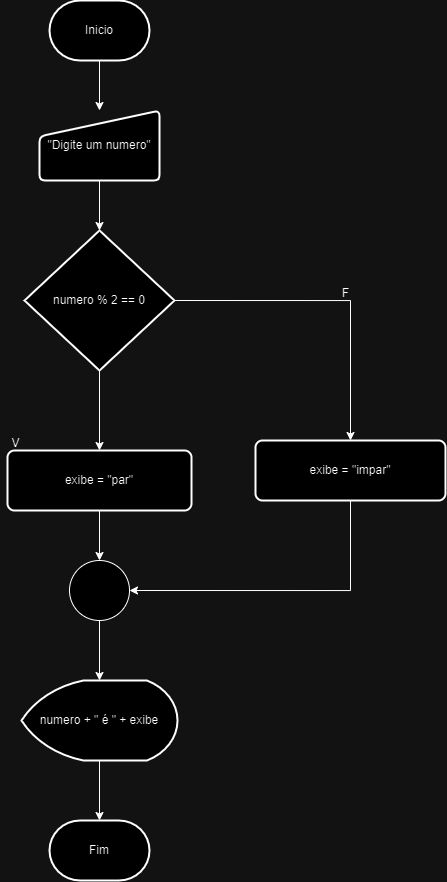

The diagram above was exported from draw.io. Its source (the exported page's mxGraphModel, read from the mxfile embedded in the PNG):
<mxGraphModel dx="1061" dy="581" grid="1" gridSize="10" guides="1" tooltips="1" connect="1" arrows="1" fold="1" page="1" pageScale="1" pageWidth="827" pageHeight="1169" math="0" shadow="0">
  <root>
    <mxCell id="0" />
    <mxCell id="1" parent="0" />
    <mxCell id="2_jtP83-I1bSK_XwbIe3-6" style="edgeStyle=orthogonalEdgeStyle;rounded=0;orthogonalLoop=1;jettySize=auto;html=1;exitX=0.5;exitY=1;exitDx=0;exitDy=0;exitPerimeter=0;" edge="1" parent="1" source="An1CUqaCB_3__lfJsYsD-1" target="2_jtP83-I1bSK_XwbIe3-1">
      <mxGeometry relative="1" as="geometry" />
    </mxCell>
    <mxCell id="An1CUqaCB_3__lfJsYsD-1" value="Inicio" style="strokeWidth=2;html=1;shape=mxgraph.flowchart.terminator;whiteSpace=wrap;" vertex="1" parent="1">
      <mxGeometry x="364" y="10" width="100" height="60" as="geometry" />
    </mxCell>
    <mxCell id="An1CUqaCB_3__lfJsYsD-2" value="Fim&lt;br&gt;" style="strokeWidth=2;html=1;shape=mxgraph.flowchart.terminator;whiteSpace=wrap;" vertex="1" parent="1">
      <mxGeometry x="364" y="830" width="100" height="60" as="geometry" />
    </mxCell>
    <mxCell id="2_jtP83-I1bSK_XwbIe3-1" value="&quot;Digite um numero&quot;" style="html=1;strokeWidth=2;shape=manualInput;whiteSpace=wrap;rounded=1;size=26;arcSize=11;" vertex="1" parent="1">
      <mxGeometry x="354" y="120" width="120" height="70" as="geometry" />
    </mxCell>
    <mxCell id="RGPKUikajneQ8W0K1xPs-3" style="edgeStyle=orthogonalEdgeStyle;rounded=0;orthogonalLoop=1;jettySize=auto;html=1;exitX=0.5;exitY=1;exitDx=0;exitDy=0;exitPerimeter=0;entryX=0.5;entryY=0;entryDx=0;entryDy=0;" edge="1" parent="1" source="2_jtP83-I1bSK_XwbIe3-2" target="2_jtP83-I1bSK_XwbIe3-3">
      <mxGeometry relative="1" as="geometry" />
    </mxCell>
    <mxCell id="RGPKUikajneQ8W0K1xPs-4" style="edgeStyle=orthogonalEdgeStyle;rounded=0;orthogonalLoop=1;jettySize=auto;html=1;exitX=1;exitY=0.5;exitDx=0;exitDy=0;exitPerimeter=0;entryX=0.5;entryY=0;entryDx=0;entryDy=0;" edge="1" parent="1" source="2_jtP83-I1bSK_XwbIe3-2" target="2_jtP83-I1bSK_XwbIe3-4">
      <mxGeometry relative="1" as="geometry" />
    </mxCell>
    <mxCell id="2_jtP83-I1bSK_XwbIe3-2" value="numero % 2 == 0" style="strokeWidth=2;html=1;shape=mxgraph.flowchart.decision;whiteSpace=wrap;" vertex="1" parent="1">
      <mxGeometry x="339" y="240" width="150" height="140" as="geometry" />
    </mxCell>
    <mxCell id="2_jtP83-I1bSK_XwbIe3-3" value="exibe = &quot;par&quot;" style="rounded=1;whiteSpace=wrap;html=1;absoluteArcSize=1;arcSize=14;strokeWidth=2;" vertex="1" parent="1">
      <mxGeometry x="322" y="460" width="184" height="60" as="geometry" />
    </mxCell>
    <mxCell id="2_jtP83-I1bSK_XwbIe3-4" value="exibe = &quot;impar&quot;" style="rounded=1;whiteSpace=wrap;html=1;absoluteArcSize=1;arcSize=14;strokeWidth=2;" vertex="1" parent="1">
      <mxGeometry x="570" y="450" width="190" height="60" as="geometry" />
    </mxCell>
    <mxCell id="2_jtP83-I1bSK_XwbIe3-7" style="edgeStyle=orthogonalEdgeStyle;rounded=0;orthogonalLoop=1;jettySize=auto;html=1;exitX=0.5;exitY=1;exitDx=0;exitDy=0;entryX=0.5;entryY=0;entryDx=0;entryDy=0;entryPerimeter=0;" edge="1" parent="1" source="2_jtP83-I1bSK_XwbIe3-1" target="2_jtP83-I1bSK_XwbIe3-2">
      <mxGeometry relative="1" as="geometry" />
    </mxCell>
    <mxCell id="OpuMdpkBvByL9reTC2DV-1" value="" style="verticalLabelPosition=bottom;verticalAlign=top;html=1;shape=mxgraph.flowchart.on-page_reference;" vertex="1" parent="1">
      <mxGeometry x="384" y="570" width="60" height="60" as="geometry" />
    </mxCell>
    <mxCell id="RGPKUikajneQ8W0K1xPs-1" value="numero + &quot; é &quot; + exibe" style="strokeWidth=2;html=1;shape=mxgraph.flowchart.display;whiteSpace=wrap;" vertex="1" parent="1">
      <mxGeometry x="336" y="690" width="156" height="80" as="geometry" />
    </mxCell>
    <mxCell id="RGPKUikajneQ8W0K1xPs-5" style="edgeStyle=orthogonalEdgeStyle;rounded=0;orthogonalLoop=1;jettySize=auto;html=1;exitX=0.5;exitY=1;exitDx=0;exitDy=0;entryX=0.5;entryY=0;entryDx=0;entryDy=0;entryPerimeter=0;" edge="1" parent="1" source="2_jtP83-I1bSK_XwbIe3-3" target="OpuMdpkBvByL9reTC2DV-1">
      <mxGeometry relative="1" as="geometry" />
    </mxCell>
    <mxCell id="RGPKUikajneQ8W0K1xPs-6" style="edgeStyle=orthogonalEdgeStyle;rounded=0;orthogonalLoop=1;jettySize=auto;html=1;exitX=0.5;exitY=1;exitDx=0;exitDy=0;exitPerimeter=0;entryX=0.5;entryY=0;entryDx=0;entryDy=0;entryPerimeter=0;" edge="1" parent="1" source="OpuMdpkBvByL9reTC2DV-1" target="RGPKUikajneQ8W0K1xPs-1">
      <mxGeometry relative="1" as="geometry" />
    </mxCell>
    <mxCell id="RGPKUikajneQ8W0K1xPs-7" style="edgeStyle=orthogonalEdgeStyle;rounded=0;orthogonalLoop=1;jettySize=auto;html=1;exitX=0.5;exitY=1;exitDx=0;exitDy=0;exitPerimeter=0;entryX=0.5;entryY=0;entryDx=0;entryDy=0;entryPerimeter=0;" edge="1" parent="1" source="RGPKUikajneQ8W0K1xPs-1" target="An1CUqaCB_3__lfJsYsD-2">
      <mxGeometry relative="1" as="geometry" />
    </mxCell>
    <mxCell id="RGPKUikajneQ8W0K1xPs-8" style="edgeStyle=orthogonalEdgeStyle;rounded=0;orthogonalLoop=1;jettySize=auto;html=1;exitX=0.5;exitY=1;exitDx=0;exitDy=0;entryX=1;entryY=0.5;entryDx=0;entryDy=0;entryPerimeter=0;" edge="1" parent="1" source="2_jtP83-I1bSK_XwbIe3-4" target="OpuMdpkBvByL9reTC2DV-1">
      <mxGeometry relative="1" as="geometry" />
    </mxCell>
    <mxCell id="RGPKUikajneQ8W0K1xPs-10" value="F" style="text;html=1;align=center;verticalAlign=middle;resizable=0;points=[];autosize=1;strokeColor=none;fillColor=none;" vertex="1" parent="1">
      <mxGeometry x="645" y="288" width="30" height="30" as="geometry" />
    </mxCell>
    <mxCell id="RGPKUikajneQ8W0K1xPs-11" value="V" style="text;html=1;align=center;verticalAlign=middle;resizable=0;points=[];autosize=1;strokeColor=none;fillColor=none;" vertex="1" parent="1">
      <mxGeometry x="315" y="438" width="30" height="30" as="geometry" />
    </mxCell>
  </root>
</mxGraphModel>